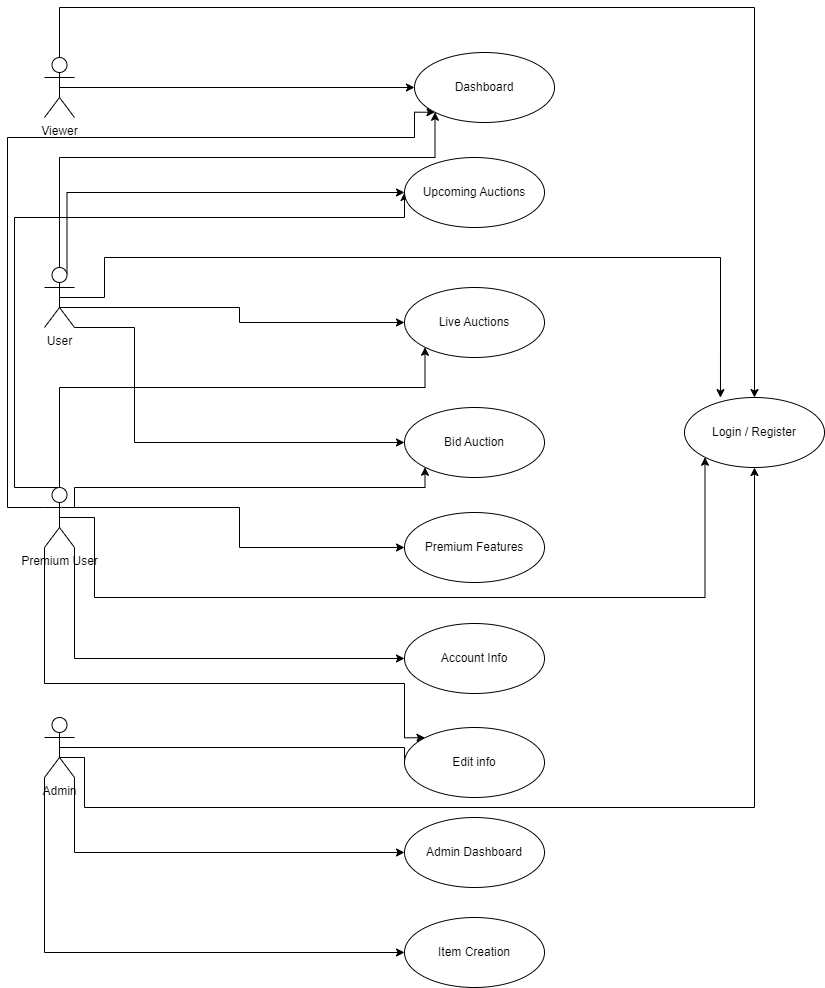

The diagram above was exported from draw.io. Its source (the exported page's mxGraphModel, read from the mxfile embedded in the PNG):
<mxGraphModel dx="1687" dy="894" grid="1" gridSize="10" guides="1" tooltips="1" connect="1" arrows="1" fold="1" page="1" pageScale="1" pageWidth="827" pageHeight="1169" math="0" shadow="0">
  <root>
    <mxCell id="0" />
    <mxCell id="1" parent="0" />
    <mxCell id="uhdIB6v3bWGPgsto0IEn-26" style="edgeStyle=orthogonalEdgeStyle;rounded=0;orthogonalLoop=1;jettySize=auto;html=1;exitX=0.5;exitY=0.5;exitDx=0;exitDy=0;exitPerimeter=0;entryX=0.5;entryY=0;entryDx=0;entryDy=0;" edge="1" parent="1" source="uhdIB6v3bWGPgsto0IEn-1" target="uhdIB6v3bWGPgsto0IEn-10">
      <mxGeometry relative="1" as="geometry">
        <Array as="points">
          <mxPoint x="62" y="30" />
          <mxPoint x="757" y="30" />
        </Array>
      </mxGeometry>
    </mxCell>
    <mxCell id="uhdIB6v3bWGPgsto0IEn-30" style="edgeStyle=orthogonalEdgeStyle;rounded=0;orthogonalLoop=1;jettySize=auto;html=1;exitX=0.5;exitY=0.5;exitDx=0;exitDy=0;exitPerimeter=0;entryX=0;entryY=0.5;entryDx=0;entryDy=0;" edge="1" parent="1" source="uhdIB6v3bWGPgsto0IEn-1" target="uhdIB6v3bWGPgsto0IEn-11">
      <mxGeometry relative="1" as="geometry" />
    </mxCell>
    <mxCell id="uhdIB6v3bWGPgsto0IEn-1" value="Viewer" style="shape=umlActor;verticalLabelPosition=bottom;verticalAlign=top;html=1;outlineConnect=0;" vertex="1" parent="1">
      <mxGeometry x="47" y="80" width="30" height="60" as="geometry" />
    </mxCell>
    <mxCell id="uhdIB6v3bWGPgsto0IEn-31" style="edgeStyle=orthogonalEdgeStyle;rounded=0;orthogonalLoop=1;jettySize=auto;html=1;exitX=0.5;exitY=0;exitDx=0;exitDy=0;exitPerimeter=0;entryX=0;entryY=1;entryDx=0;entryDy=0;" edge="1" parent="1" source="uhdIB6v3bWGPgsto0IEn-2" target="uhdIB6v3bWGPgsto0IEn-11">
      <mxGeometry relative="1" as="geometry">
        <Array as="points">
          <mxPoint x="62" y="180" />
          <mxPoint x="437" y="180" />
        </Array>
      </mxGeometry>
    </mxCell>
    <mxCell id="uhdIB6v3bWGPgsto0IEn-32" style="edgeStyle=orthogonalEdgeStyle;rounded=0;orthogonalLoop=1;jettySize=auto;html=1;exitX=0.75;exitY=0.1;exitDx=0;exitDy=0;exitPerimeter=0;entryX=0;entryY=0.5;entryDx=0;entryDy=0;" edge="1" parent="1" source="uhdIB6v3bWGPgsto0IEn-2" target="uhdIB6v3bWGPgsto0IEn-12">
      <mxGeometry relative="1" as="geometry">
        <Array as="points">
          <mxPoint x="69" y="215" />
        </Array>
      </mxGeometry>
    </mxCell>
    <mxCell id="uhdIB6v3bWGPgsto0IEn-33" style="edgeStyle=orthogonalEdgeStyle;rounded=0;orthogonalLoop=1;jettySize=auto;html=1;exitX=0.5;exitY=0.5;exitDx=0;exitDy=0;exitPerimeter=0;entryX=0;entryY=0.5;entryDx=0;entryDy=0;" edge="1" parent="1" source="uhdIB6v3bWGPgsto0IEn-2" target="uhdIB6v3bWGPgsto0IEn-13">
      <mxGeometry relative="1" as="geometry">
        <Array as="points">
          <mxPoint x="62" y="330" />
          <mxPoint x="242" y="330" />
          <mxPoint x="242" y="345" />
        </Array>
      </mxGeometry>
    </mxCell>
    <mxCell id="uhdIB6v3bWGPgsto0IEn-34" style="edgeStyle=orthogonalEdgeStyle;rounded=0;orthogonalLoop=1;jettySize=auto;html=1;exitX=1;exitY=1;exitDx=0;exitDy=0;exitPerimeter=0;entryX=0;entryY=0.5;entryDx=0;entryDy=0;" edge="1" parent="1" source="uhdIB6v3bWGPgsto0IEn-2" target="uhdIB6v3bWGPgsto0IEn-14">
      <mxGeometry relative="1" as="geometry">
        <Array as="points">
          <mxPoint x="137" y="350" />
          <mxPoint x="137" y="465" />
        </Array>
      </mxGeometry>
    </mxCell>
    <mxCell id="uhdIB6v3bWGPgsto0IEn-2" value="User" style="shape=umlActor;verticalLabelPosition=bottom;verticalAlign=top;html=1;outlineConnect=0;" vertex="1" parent="1">
      <mxGeometry x="47" y="290" width="30" height="60" as="geometry" />
    </mxCell>
    <mxCell id="uhdIB6v3bWGPgsto0IEn-28" style="edgeStyle=orthogonalEdgeStyle;rounded=0;orthogonalLoop=1;jettySize=auto;html=1;exitX=0.5;exitY=0.5;exitDx=0;exitDy=0;exitPerimeter=0;entryX=0;entryY=1;entryDx=0;entryDy=0;" edge="1" parent="1" source="uhdIB6v3bWGPgsto0IEn-3" target="uhdIB6v3bWGPgsto0IEn-10">
      <mxGeometry relative="1" as="geometry">
        <Array as="points">
          <mxPoint x="97" y="540" />
          <mxPoint x="97" y="620" />
          <mxPoint x="707" y="620" />
        </Array>
      </mxGeometry>
    </mxCell>
    <mxCell id="uhdIB6v3bWGPgsto0IEn-35" style="edgeStyle=orthogonalEdgeStyle;rounded=0;orthogonalLoop=1;jettySize=auto;html=1;exitX=1;exitY=0.3333333333333333;exitDx=0;exitDy=0;exitPerimeter=0;" edge="1" parent="1" source="uhdIB6v3bWGPgsto0IEn-3" target="uhdIB6v3bWGPgsto0IEn-16">
      <mxGeometry relative="1" as="geometry" />
    </mxCell>
    <mxCell id="uhdIB6v3bWGPgsto0IEn-36" style="edgeStyle=orthogonalEdgeStyle;rounded=0;orthogonalLoop=1;jettySize=auto;html=1;exitX=1;exitY=1;exitDx=0;exitDy=0;exitPerimeter=0;entryX=0;entryY=0.5;entryDx=0;entryDy=0;" edge="1" parent="1" source="uhdIB6v3bWGPgsto0IEn-3" target="uhdIB6v3bWGPgsto0IEn-17">
      <mxGeometry relative="1" as="geometry" />
    </mxCell>
    <mxCell id="uhdIB6v3bWGPgsto0IEn-37" style="edgeStyle=orthogonalEdgeStyle;rounded=0;orthogonalLoop=1;jettySize=auto;html=1;exitX=0;exitY=1;exitDx=0;exitDy=0;exitPerimeter=0;entryX=0;entryY=0;entryDx=0;entryDy=0;" edge="1" parent="1" source="uhdIB6v3bWGPgsto0IEn-3" target="uhdIB6v3bWGPgsto0IEn-18">
      <mxGeometry relative="1" as="geometry">
        <Array as="points">
          <mxPoint x="47" y="706" />
          <mxPoint x="407" y="706" />
          <mxPoint x="407" y="760" />
        </Array>
      </mxGeometry>
    </mxCell>
    <mxCell id="uhdIB6v3bWGPgsto0IEn-40" style="edgeStyle=orthogonalEdgeStyle;rounded=0;orthogonalLoop=1;jettySize=auto;html=1;exitX=1;exitY=0.3333333333333333;exitDx=0;exitDy=0;exitPerimeter=0;entryX=0;entryY=1;entryDx=0;entryDy=0;" edge="1" parent="1" source="uhdIB6v3bWGPgsto0IEn-3" target="uhdIB6v3bWGPgsto0IEn-14">
      <mxGeometry relative="1" as="geometry">
        <Array as="points">
          <mxPoint x="77" y="510" />
          <mxPoint x="427" y="510" />
        </Array>
      </mxGeometry>
    </mxCell>
    <mxCell id="uhdIB6v3bWGPgsto0IEn-41" style="edgeStyle=orthogonalEdgeStyle;rounded=0;orthogonalLoop=1;jettySize=auto;html=1;exitX=0.5;exitY=0;exitDx=0;exitDy=0;exitPerimeter=0;entryX=0;entryY=1;entryDx=0;entryDy=0;" edge="1" parent="1" source="uhdIB6v3bWGPgsto0IEn-3" target="uhdIB6v3bWGPgsto0IEn-13">
      <mxGeometry relative="1" as="geometry">
        <Array as="points">
          <mxPoint x="62" y="410" />
          <mxPoint x="427" y="410" />
        </Array>
      </mxGeometry>
    </mxCell>
    <mxCell id="uhdIB6v3bWGPgsto0IEn-42" style="edgeStyle=orthogonalEdgeStyle;rounded=0;orthogonalLoop=1;jettySize=auto;html=1;exitX=0.5;exitY=0;exitDx=0;exitDy=0;exitPerimeter=0;entryX=0;entryY=0.5;entryDx=0;entryDy=0;" edge="1" parent="1" source="uhdIB6v3bWGPgsto0IEn-3" target="uhdIB6v3bWGPgsto0IEn-12">
      <mxGeometry relative="1" as="geometry">
        <Array as="points">
          <mxPoint x="17" y="510" />
          <mxPoint x="17" y="240" />
          <mxPoint x="407" y="240" />
        </Array>
      </mxGeometry>
    </mxCell>
    <mxCell id="uhdIB6v3bWGPgsto0IEn-43" style="edgeStyle=orthogonalEdgeStyle;rounded=0;orthogonalLoop=1;jettySize=auto;html=1;exitX=0;exitY=0.3333333333333333;exitDx=0;exitDy=0;exitPerimeter=0;entryX=0;entryY=1;entryDx=0;entryDy=0;" edge="1" parent="1" source="uhdIB6v3bWGPgsto0IEn-3" target="uhdIB6v3bWGPgsto0IEn-11">
      <mxGeometry relative="1" as="geometry">
        <Array as="points">
          <mxPoint x="10" y="530" />
          <mxPoint x="10" y="160" />
          <mxPoint x="417" y="160" />
          <mxPoint x="417" y="134" />
        </Array>
      </mxGeometry>
    </mxCell>
    <mxCell id="uhdIB6v3bWGPgsto0IEn-3" value="Premium User" style="shape=umlActor;verticalLabelPosition=bottom;verticalAlign=top;html=1;outlineConnect=0;" vertex="1" parent="1">
      <mxGeometry x="47" y="510" width="30" height="60" as="geometry" />
    </mxCell>
    <mxCell id="uhdIB6v3bWGPgsto0IEn-29" style="edgeStyle=orthogonalEdgeStyle;rounded=0;orthogonalLoop=1;jettySize=auto;html=1;exitX=0;exitY=0.5;exitDx=0;exitDy=0;entryX=0.5;entryY=1;entryDx=0;entryDy=0;" edge="1" parent="1" source="uhdIB6v3bWGPgsto0IEn-18" target="uhdIB6v3bWGPgsto0IEn-10">
      <mxGeometry relative="1" as="geometry">
        <Array as="points">
          <mxPoint x="407" y="770" />
          <mxPoint x="62" y="770" />
          <mxPoint x="62" y="780" />
          <mxPoint x="87" y="780" />
          <mxPoint x="87" y="830" />
          <mxPoint x="757" y="830" />
        </Array>
      </mxGeometry>
    </mxCell>
    <mxCell id="uhdIB6v3bWGPgsto0IEn-38" style="edgeStyle=orthogonalEdgeStyle;rounded=0;orthogonalLoop=1;jettySize=auto;html=1;exitX=0;exitY=1;exitDx=0;exitDy=0;exitPerimeter=0;entryX=0;entryY=0.5;entryDx=0;entryDy=0;" edge="1" parent="1" source="uhdIB6v3bWGPgsto0IEn-5" target="uhdIB6v3bWGPgsto0IEn-20">
      <mxGeometry relative="1" as="geometry" />
    </mxCell>
    <mxCell id="uhdIB6v3bWGPgsto0IEn-39" style="edgeStyle=orthogonalEdgeStyle;rounded=0;orthogonalLoop=1;jettySize=auto;html=1;exitX=1;exitY=1;exitDx=0;exitDy=0;exitPerimeter=0;entryX=0;entryY=0.5;entryDx=0;entryDy=0;" edge="1" parent="1" source="uhdIB6v3bWGPgsto0IEn-5" target="uhdIB6v3bWGPgsto0IEn-19">
      <mxGeometry relative="1" as="geometry" />
    </mxCell>
    <mxCell id="uhdIB6v3bWGPgsto0IEn-5" value="Admin" style="shape=umlActor;verticalLabelPosition=bottom;verticalAlign=top;html=1;outlineConnect=0;" vertex="1" parent="1">
      <mxGeometry x="47" y="740" width="30" height="60" as="geometry" />
    </mxCell>
    <mxCell id="uhdIB6v3bWGPgsto0IEn-10" value="Login / Register" style="ellipse;whiteSpace=wrap;html=1;" vertex="1" parent="1">
      <mxGeometry x="687" y="420" width="140" height="70" as="geometry" />
    </mxCell>
    <mxCell id="uhdIB6v3bWGPgsto0IEn-11" value="Dashboard" style="ellipse;whiteSpace=wrap;html=1;" vertex="1" parent="1">
      <mxGeometry x="417" y="75" width="140" height="70" as="geometry" />
    </mxCell>
    <mxCell id="uhdIB6v3bWGPgsto0IEn-12" value="Upcoming Auctions" style="ellipse;whiteSpace=wrap;html=1;" vertex="1" parent="1">
      <mxGeometry x="407" y="180" width="140" height="70" as="geometry" />
    </mxCell>
    <mxCell id="uhdIB6v3bWGPgsto0IEn-13" value="Live Auctions" style="ellipse;whiteSpace=wrap;html=1;" vertex="1" parent="1">
      <mxGeometry x="407" y="310" width="140" height="70" as="geometry" />
    </mxCell>
    <mxCell id="uhdIB6v3bWGPgsto0IEn-14" value="Bid Auction" style="ellipse;whiteSpace=wrap;html=1;" vertex="1" parent="1">
      <mxGeometry x="407" y="430" width="140" height="70" as="geometry" />
    </mxCell>
    <mxCell id="uhdIB6v3bWGPgsto0IEn-16" value="Premium Features" style="ellipse;whiteSpace=wrap;html=1;" vertex="1" parent="1">
      <mxGeometry x="407" y="535" width="140" height="70" as="geometry" />
    </mxCell>
    <mxCell id="uhdIB6v3bWGPgsto0IEn-17" value="Account Info" style="ellipse;whiteSpace=wrap;html=1;" vertex="1" parent="1">
      <mxGeometry x="407" y="646" width="140" height="70" as="geometry" />
    </mxCell>
    <mxCell id="uhdIB6v3bWGPgsto0IEn-18" value="Edit info" style="ellipse;whiteSpace=wrap;html=1;" vertex="1" parent="1">
      <mxGeometry x="407" y="750" width="140" height="70" as="geometry" />
    </mxCell>
    <mxCell id="uhdIB6v3bWGPgsto0IEn-19" value="Admin Dashboard" style="ellipse;whiteSpace=wrap;html=1;" vertex="1" parent="1">
      <mxGeometry x="407" y="840" width="140" height="70" as="geometry" />
    </mxCell>
    <mxCell id="uhdIB6v3bWGPgsto0IEn-20" value="Item Creation" style="ellipse;whiteSpace=wrap;html=1;" vertex="1" parent="1">
      <mxGeometry x="407" y="940" width="140" height="70" as="geometry" />
    </mxCell>
    <mxCell id="uhdIB6v3bWGPgsto0IEn-27" style="edgeStyle=orthogonalEdgeStyle;rounded=0;orthogonalLoop=1;jettySize=auto;html=1;exitX=0.5;exitY=0.5;exitDx=0;exitDy=0;exitPerimeter=0;entryX=0.257;entryY=0.002;entryDx=0;entryDy=0;entryPerimeter=0;" edge="1" parent="1" source="uhdIB6v3bWGPgsto0IEn-2" target="uhdIB6v3bWGPgsto0IEn-10">
      <mxGeometry relative="1" as="geometry">
        <Array as="points">
          <mxPoint x="107" y="320" />
          <mxPoint x="107" y="280" />
          <mxPoint x="723" y="280" />
        </Array>
      </mxGeometry>
    </mxCell>
  </root>
</mxGraphModel>